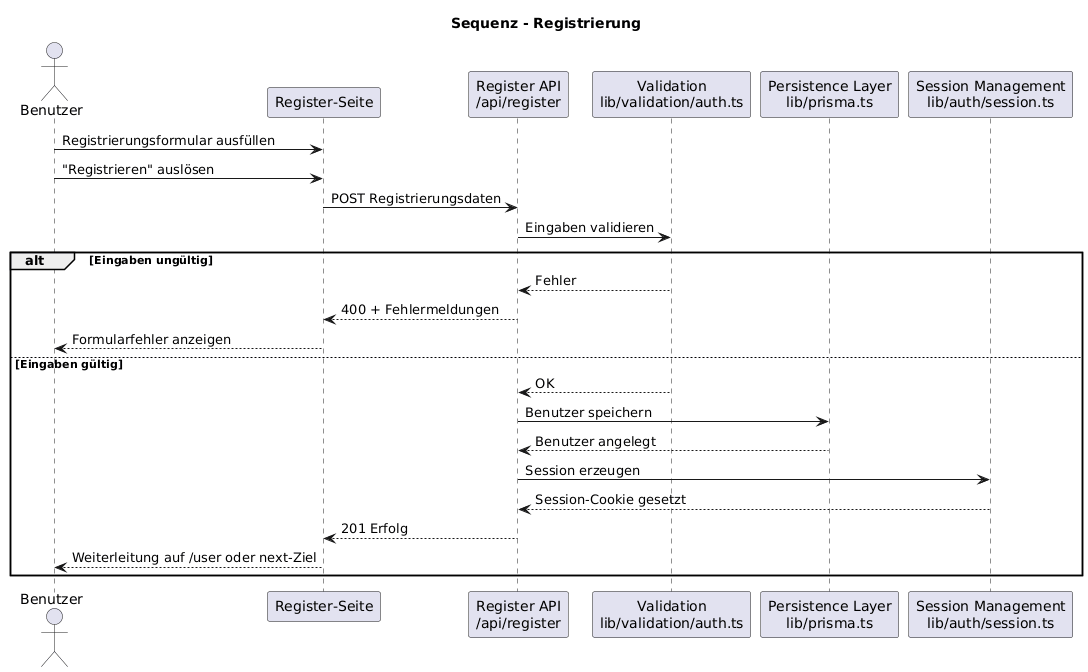

The diagram above was rendered by PlantUML. Its source (embedded in the PNG):
@startuml
title Sequenz - Registrierung 

actor Benutzer
participant "Register-Seite" as RegisterPage
participant "Register API\n/api/register" as RegisterAPI
participant "Validation\nlib/validation/auth.ts" as Validation
participant "Persistence Layer\nlib/prisma.ts" as Persistence
participant "Session Management\nlib/auth/session.ts" as Session

Benutzer -> RegisterPage : Registrierungsformular ausfüllen
Benutzer -> RegisterPage : "Registrieren" auslösen
RegisterPage -> RegisterAPI : POST Registrierungsdaten
RegisterAPI -> Validation : Eingaben validieren

alt Eingaben ungültig
  Validation --> RegisterAPI : Fehler
  RegisterAPI --> RegisterPage : 400 + Fehlermeldungen
  RegisterPage --> Benutzer : Formularfehler anzeigen
else Eingaben gültig
  Validation --> RegisterAPI : OK
  RegisterAPI -> Persistence : Benutzer speichern
  Persistence --> RegisterAPI : Benutzer angelegt
  RegisterAPI -> Session : Session erzeugen
  Session --> RegisterAPI : Session-Cookie gesetzt
  RegisterAPI --> RegisterPage : 201 Erfolg
  RegisterPage --> Benutzer : Weiterleitung auf /user oder next-Ziel
end
@enduml